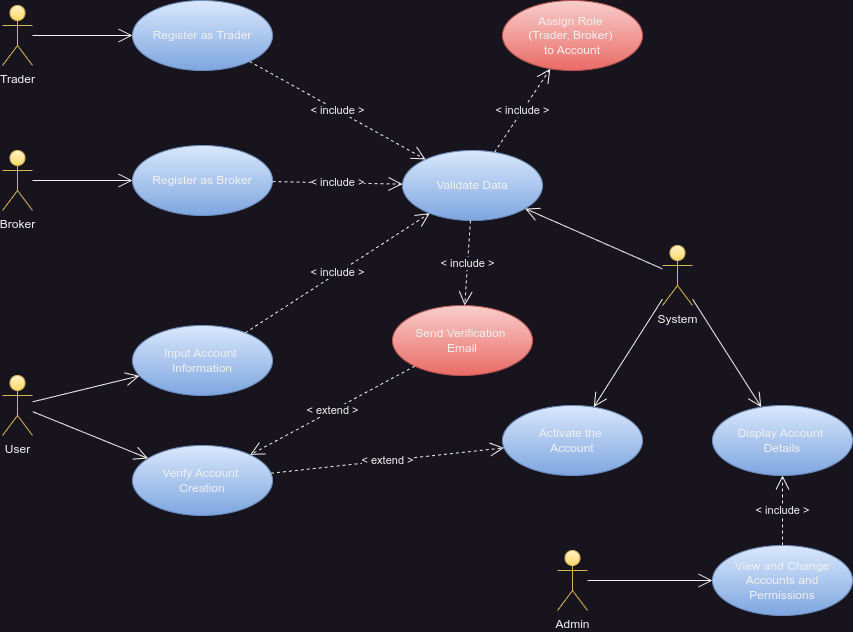

The diagram above was exported from draw.io. Its source (the exported page's mxGraphModel, read from the mxfile embedded in the PNG):
<mxGraphModel dx="2284" dy="837" grid="1" gridSize="10" guides="1" tooltips="1" connect="1" arrows="1" fold="1" page="1" pageScale="1" pageWidth="850" pageHeight="1100" math="0" shadow="0">
  <root>
    <mxCell id="0" />
    <mxCell id="1" parent="0" />
    <mxCell id="H3BDraYyOw7Ul4LDMulN-1" value="Admin" style="shape=umlActor;verticalLabelPosition=bottom;verticalAlign=top;html=1;fillColor=#fff2cc;gradientColor=#ffd966;strokeColor=#d6b656;" parent="1" vertex="1">
      <mxGeometry x="455" y="575" width="30" height="60" as="geometry" />
    </mxCell>
    <mxCell id="H3BDraYyOw7Ul4LDMulN-2" value="Input Account&amp;nbsp;&lt;div&gt;Information&lt;/div&gt;" style="ellipse;whiteSpace=wrap;html=1;fillColor=#dae8fc;strokeColor=#6c8ebf;gradientColor=#7ea6e0;" parent="1" vertex="1">
      <mxGeometry x="30" y="350" width="140" height="70" as="geometry" />
    </mxCell>
    <mxCell id="H3BDraYyOw7Ul4LDMulN-3" value="" style="endArrow=open;endFill=1;endSize=12;html=1;rounded=0;" parent="1" source="H3BDraYyOw7Ul4LDMulN-8" target="H3BDraYyOw7Ul4LDMulN-2" edge="1">
      <mxGeometry width="160" relative="1" as="geometry">
        <mxPoint x="170" y="50" as="sourcePoint" />
        <mxPoint x="330" y="50" as="targetPoint" />
      </mxGeometry>
    </mxCell>
    <mxCell id="H3BDraYyOw7Ul4LDMulN-5" value="Trader" style="shape=umlActor;verticalLabelPosition=bottom;verticalAlign=top;html=1;fillColor=#fff2cc;gradientColor=#ffd966;strokeColor=#d6b656;" parent="1" vertex="1">
      <mxGeometry x="-100" y="30" width="30" height="60" as="geometry" />
    </mxCell>
    <mxCell id="H3BDraYyOw7Ul4LDMulN-6" value="Broker" style="shape=umlActor;verticalLabelPosition=bottom;verticalAlign=top;html=1;fillColor=#fff2cc;gradientColor=#ffd966;strokeColor=#d6b656;" parent="1" vertex="1">
      <mxGeometry x="-100" y="175" width="30" height="60" as="geometry" />
    </mxCell>
    <mxCell id="H3BDraYyOw7Ul4LDMulN-7" value="System" style="shape=umlActor;verticalLabelPosition=bottom;verticalAlign=top;html=1;fillColor=#fff2cc;gradientColor=#ffd966;strokeColor=#d6b656;" parent="1" vertex="1">
      <mxGeometry x="560" y="270" width="30" height="60" as="geometry" />
    </mxCell>
    <mxCell id="H3BDraYyOw7Ul4LDMulN-8" value="User" style="shape=umlActor;verticalLabelPosition=bottom;verticalAlign=top;html=1;fillColor=#fff2cc;gradientColor=#ffd966;strokeColor=#d6b656;" parent="1" vertex="1">
      <mxGeometry x="-100" y="400" width="30" height="60" as="geometry" />
    </mxCell>
    <mxCell id="H3BDraYyOw7Ul4LDMulN-11" value="&amp;lt; include &amp;gt;" style="endArrow=open;endSize=12;dashed=1;html=1;rounded=0;" parent="1" source="H3BDraYyOw7Ul4LDMulN-25" target="H3BDraYyOw7Ul4LDMulN-26" edge="1">
      <mxGeometry width="160" relative="1" as="geometry">
        <mxPoint x="410" y="530" as="sourcePoint" />
        <mxPoint x="570" y="530" as="targetPoint" />
      </mxGeometry>
    </mxCell>
    <mxCell id="H3BDraYyOw7Ul4LDMulN-12" value="Validate Data" style="ellipse;whiteSpace=wrap;html=1;fillColor=#dae8fc;gradientColor=#7ea6e0;strokeColor=#6c8ebf;" parent="1" vertex="1">
      <mxGeometry x="300" y="175" width="140" height="70" as="geometry" />
    </mxCell>
    <mxCell id="H3BDraYyOw7Ul4LDMulN-13" value="" style="endArrow=open;endFill=1;endSize=12;html=1;rounded=0;" parent="1" source="H3BDraYyOw7Ul4LDMulN-7" target="H3BDraYyOw7Ul4LDMulN-12" edge="1">
      <mxGeometry width="160" relative="1" as="geometry">
        <mxPoint x="320" y="60" as="sourcePoint" />
        <mxPoint x="440" y="60" as="targetPoint" />
      </mxGeometry>
    </mxCell>
    <mxCell id="H3BDraYyOw7Ul4LDMulN-14" value="&amp;lt; include &amp;gt;" style="endArrow=open;endSize=12;dashed=1;html=1;rounded=0;" parent="1" source="H3BDraYyOw7Ul4LDMulN-2" target="H3BDraYyOw7Ul4LDMulN-12" edge="1">
      <mxGeometry width="160" relative="1" as="geometry">
        <mxPoint x="280" y="50" as="sourcePoint" />
        <mxPoint x="440" y="50" as="targetPoint" />
      </mxGeometry>
    </mxCell>
    <mxCell id="H3BDraYyOw7Ul4LDMulN-15" value="Send Verification&amp;nbsp;&lt;div&gt;Email&lt;/div&gt;" style="ellipse;whiteSpace=wrap;html=1;fillColor=#f8cecc;gradientColor=#ea6b66;strokeColor=#b85450;" parent="1" vertex="1">
      <mxGeometry x="290" y="330" width="140" height="70" as="geometry" />
    </mxCell>
    <mxCell id="H3BDraYyOw7Ul4LDMulN-17" value="&amp;lt; include &amp;gt;" style="endArrow=open;endSize=12;dashed=1;html=1;rounded=0;" parent="1" source="H3BDraYyOw7Ul4LDMulN-12" target="H3BDraYyOw7Ul4LDMulN-15" edge="1">
      <mxGeometry width="160" relative="1" as="geometry">
        <mxPoint x="350" y="419" as="sourcePoint" />
        <mxPoint x="510" y="419" as="targetPoint" />
      </mxGeometry>
    </mxCell>
    <mxCell id="H3BDraYyOw7Ul4LDMulN-19" value="Verify Account&amp;nbsp;&lt;div&gt;Creation&lt;/div&gt;" style="ellipse;whiteSpace=wrap;html=1;fillColor=#dae8fc;gradientColor=#7ea6e0;strokeColor=#6c8ebf;" parent="1" vertex="1">
      <mxGeometry x="30" y="470" width="140" height="70" as="geometry" />
    </mxCell>
    <mxCell id="H3BDraYyOw7Ul4LDMulN-20" value="" style="endArrow=open;endFill=1;endSize=12;html=1;rounded=0;" parent="1" source="H3BDraYyOw7Ul4LDMulN-8" target="H3BDraYyOw7Ul4LDMulN-19" edge="1">
      <mxGeometry width="160" relative="1" as="geometry">
        <mxPoint x="-11" y="279" as="sourcePoint" />
        <mxPoint x="100" y="270" as="targetPoint" />
      </mxGeometry>
    </mxCell>
    <mxCell id="H3BDraYyOw7Ul4LDMulN-21" value="&amp;lt; extend &amp;gt;" style="endArrow=open;endSize=12;dashed=1;html=1;rounded=0;" parent="1" source="H3BDraYyOw7Ul4LDMulN-15" target="H3BDraYyOw7Ul4LDMulN-19" edge="1">
      <mxGeometry width="160" relative="1" as="geometry">
        <mxPoint x="310" y="419.5" as="sourcePoint" />
        <mxPoint x="470" y="419.5" as="targetPoint" />
      </mxGeometry>
    </mxCell>
    <mxCell id="H3BDraYyOw7Ul4LDMulN-22" value="Activate the&amp;nbsp;&lt;div&gt;Account&lt;/div&gt;" style="ellipse;whiteSpace=wrap;html=1;fillColor=#dae8fc;gradientColor=#7ea6e0;strokeColor=#6c8ebf;" parent="1" vertex="1">
      <mxGeometry x="400" y="430" width="140" height="70" as="geometry" />
    </mxCell>
    <mxCell id="H3BDraYyOw7Ul4LDMulN-23" value="" style="endArrow=open;endFill=1;endSize=12;html=1;rounded=0;" parent="1" source="H3BDraYyOw7Ul4LDMulN-7" target="H3BDraYyOw7Ul4LDMulN-22" edge="1">
      <mxGeometry width="160" relative="1" as="geometry">
        <mxPoint x="400" y="279" as="sourcePoint" />
        <mxPoint x="483" y="450" as="targetPoint" />
      </mxGeometry>
    </mxCell>
    <mxCell id="H3BDraYyOw7Ul4LDMulN-24" value="&amp;lt; extend &amp;gt;" style="endArrow=open;endSize=12;dashed=1;html=1;rounded=0;" parent="1" source="H3BDraYyOw7Ul4LDMulN-19" target="H3BDraYyOw7Ul4LDMulN-22" edge="1">
      <mxGeometry width="160" relative="1" as="geometry">
        <mxPoint x="650" y="400" as="sourcePoint" />
        <mxPoint x="810" y="400" as="targetPoint" />
      </mxGeometry>
    </mxCell>
    <mxCell id="H3BDraYyOw7Ul4LDMulN-25" value="View and Change Accounts&amp;nbsp;&lt;span style=&quot;background-color: initial;&quot;&gt;and Permissions&lt;/span&gt;" style="ellipse;whiteSpace=wrap;html=1;fillColor=#dae8fc;gradientColor=#7ea6e0;strokeColor=#6c8ebf;" parent="1" vertex="1">
      <mxGeometry x="610" y="570" width="140" height="70" as="geometry" />
    </mxCell>
    <mxCell id="H3BDraYyOw7Ul4LDMulN-26" value="Display Account&amp;nbsp;&lt;div&gt;Details&lt;/div&gt;" style="ellipse;whiteSpace=wrap;html=1;fillColor=#dae8fc;gradientColor=#7ea6e0;strokeColor=#6c8ebf;" parent="1" vertex="1">
      <mxGeometry x="610" y="430" width="140" height="70" as="geometry" />
    </mxCell>
    <mxCell id="H3BDraYyOw7Ul4LDMulN-27" value="" style="endArrow=open;endFill=1;endSize=12;html=1;rounded=0;" parent="1" source="H3BDraYyOw7Ul4LDMulN-7" target="H3BDraYyOw7Ul4LDMulN-26" edge="1">
      <mxGeometry width="160" relative="1" as="geometry">
        <mxPoint x="590" y="370" as="sourcePoint" />
        <mxPoint x="483" y="437" as="targetPoint" />
      </mxGeometry>
    </mxCell>
    <mxCell id="H3BDraYyOw7Ul4LDMulN-29" value="" style="endArrow=open;endFill=1;endSize=12;html=1;rounded=0;" parent="1" source="H3BDraYyOw7Ul4LDMulN-1" target="H3BDraYyOw7Ul4LDMulN-25" edge="1">
      <mxGeometry width="160" relative="1" as="geometry">
        <mxPoint x="577" y="517" as="sourcePoint" />
        <mxPoint x="470" y="584" as="targetPoint" />
      </mxGeometry>
    </mxCell>
    <mxCell id="H3BDraYyOw7Ul4LDMulN-30" value="Register as Trader" style="ellipse;whiteSpace=wrap;html=1;fillColor=#dae8fc;gradientColor=#7ea6e0;strokeColor=#6c8ebf;" parent="1" vertex="1">
      <mxGeometry x="30" y="25" width="140" height="70" as="geometry" />
    </mxCell>
    <mxCell id="H3BDraYyOw7Ul4LDMulN-31" value="Register as Broker" style="ellipse;whiteSpace=wrap;html=1;fillColor=#dae8fc;gradientColor=#7ea6e0;strokeColor=#6c8ebf;" parent="1" vertex="1">
      <mxGeometry x="30" y="170" width="140" height="70" as="geometry" />
    </mxCell>
    <mxCell id="H3BDraYyOw7Ul4LDMulN-32" value="" style="endArrow=open;endFill=1;endSize=12;html=1;rounded=0;" parent="1" source="H3BDraYyOw7Ul4LDMulN-5" target="H3BDraYyOw7Ul4LDMulN-30" edge="1">
      <mxGeometry width="160" relative="1" as="geometry">
        <mxPoint x="-10" y="287" as="sourcePoint" />
        <mxPoint x="106" y="260" as="targetPoint" />
      </mxGeometry>
    </mxCell>
    <mxCell id="H3BDraYyOw7Ul4LDMulN-33" value="" style="endArrow=open;endFill=1;endSize=12;html=1;rounded=0;" parent="1" source="H3BDraYyOw7Ul4LDMulN-6" target="H3BDraYyOw7Ul4LDMulN-31" edge="1">
      <mxGeometry width="160" relative="1" as="geometry">
        <mxPoint x="-30" y="280" as="sourcePoint" />
        <mxPoint x="86" y="253" as="targetPoint" />
      </mxGeometry>
    </mxCell>
    <mxCell id="H3BDraYyOw7Ul4LDMulN-34" value="Assign Role&amp;nbsp;&lt;div&gt;(Trader, Broker)&amp;nbsp;&lt;/div&gt;&lt;div&gt;to&amp;nbsp;&lt;span style=&quot;background-color: initial;&quot;&gt;Account&lt;/span&gt;&lt;/div&gt;" style="ellipse;whiteSpace=wrap;html=1;fillColor=#f8cecc;gradientColor=#ea6b66;strokeColor=#b85450;" parent="1" vertex="1">
      <mxGeometry x="400" y="25" width="140" height="70" as="geometry" />
    </mxCell>
    <mxCell id="H3BDraYyOw7Ul4LDMulN-36" value="&amp;lt; include &amp;gt;" style="endArrow=open;endSize=12;dashed=1;html=1;rounded=0;" parent="1" source="H3BDraYyOw7Ul4LDMulN-30" target="H3BDraYyOw7Ul4LDMulN-12" edge="1">
      <mxGeometry width="160" relative="1" as="geometry">
        <mxPoint x="440" y="169" as="sourcePoint" />
        <mxPoint x="600" y="169" as="targetPoint" />
      </mxGeometry>
    </mxCell>
    <mxCell id="H3BDraYyOw7Ul4LDMulN-37" value="&amp;lt; include &amp;gt;" style="endArrow=open;endSize=12;dashed=1;html=1;rounded=0;" parent="1" source="H3BDraYyOw7Ul4LDMulN-31" target="H3BDraYyOw7Ul4LDMulN-12" edge="1">
      <mxGeometry width="160" relative="1" as="geometry">
        <mxPoint x="440" y="170" as="sourcePoint" />
        <mxPoint x="600" y="170" as="targetPoint" />
      </mxGeometry>
    </mxCell>
    <mxCell id="H3BDraYyOw7Ul4LDMulN-38" value="&amp;lt; include &amp;gt;" style="endArrow=open;endSize=12;dashed=1;html=1;rounded=0;" parent="1" source="H3BDraYyOw7Ul4LDMulN-12" target="H3BDraYyOw7Ul4LDMulN-34" edge="1">
      <mxGeometry width="160" relative="1" as="geometry">
        <mxPoint x="520" y="220" as="sourcePoint" />
        <mxPoint x="680" y="220" as="targetPoint" />
      </mxGeometry>
    </mxCell>
  </root>
</mxGraphModel>